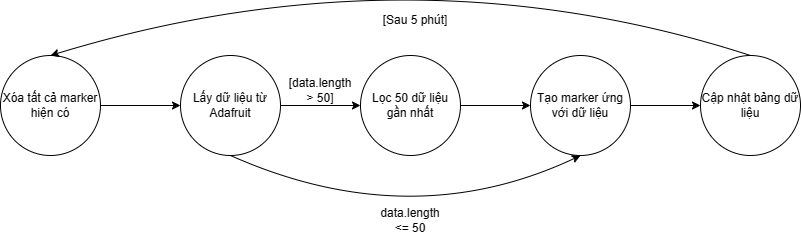

The diagram above was exported from draw.io. Its source (the exported page's mxGraphModel, read from the mxfile embedded in the PNG):
<mxGraphModel dx="1120" dy="484" grid="1" gridSize="10" guides="1" tooltips="1" connect="1" arrows="1" fold="1" page="1" pageScale="1" pageWidth="1654" pageHeight="1169" math="0" shadow="0">
  <root>
    <mxCell id="0" />
    <mxCell id="1" parent="0" />
    <mxCell id="-wNfbSdQcLrWWoOWRHS2-5" value="" style="edgeStyle=orthogonalEdgeStyle;rounded=0;orthogonalLoop=1;jettySize=auto;html=1;" parent="1" source="-wNfbSdQcLrWWoOWRHS2-1" target="-wNfbSdQcLrWWoOWRHS2-4" edge="1">
      <mxGeometry relative="1" as="geometry" />
    </mxCell>
    <mxCell id="-wNfbSdQcLrWWoOWRHS2-1" value="Lấy dữ liệu từ Adafruit" style="ellipse;whiteSpace=wrap;html=1;aspect=fixed;" parent="1" vertex="1">
      <mxGeometry x="330" y="80" width="100" height="100" as="geometry" />
    </mxCell>
    <mxCell id="-wNfbSdQcLrWWoOWRHS2-6" value="" style="edgeStyle=orthogonalEdgeStyle;rounded=0;orthogonalLoop=1;jettySize=auto;html=1;" parent="1" source="-wNfbSdQcLrWWoOWRHS2-2" target="-wNfbSdQcLrWWoOWRHS2-1" edge="1">
      <mxGeometry relative="1" as="geometry" />
    </mxCell>
    <mxCell id="-wNfbSdQcLrWWoOWRHS2-2" value="Xóa tất cả marker hiện có" style="ellipse;whiteSpace=wrap;html=1;aspect=fixed;" parent="1" vertex="1">
      <mxGeometry x="150" y="80" width="100" height="100" as="geometry" />
    </mxCell>
    <mxCell id="-wNfbSdQcLrWWoOWRHS2-8" value="" style="edgeStyle=orthogonalEdgeStyle;rounded=0;orthogonalLoop=1;jettySize=auto;html=1;" parent="1" source="-wNfbSdQcLrWWoOWRHS2-4" target="-wNfbSdQcLrWWoOWRHS2-7" edge="1">
      <mxGeometry relative="1" as="geometry" />
    </mxCell>
    <mxCell id="-wNfbSdQcLrWWoOWRHS2-4" value="Lọc 50 dữ liệu gần nhất" style="ellipse;whiteSpace=wrap;html=1;aspect=fixed;" parent="1" vertex="1">
      <mxGeometry x="510" y="80" width="100" height="100" as="geometry" />
    </mxCell>
    <mxCell id="-wNfbSdQcLrWWoOWRHS2-10" value="" style="edgeStyle=orthogonalEdgeStyle;rounded=0;orthogonalLoop=1;jettySize=auto;html=1;" parent="1" source="-wNfbSdQcLrWWoOWRHS2-7" target="-wNfbSdQcLrWWoOWRHS2-9" edge="1">
      <mxGeometry relative="1" as="geometry" />
    </mxCell>
    <mxCell id="-wNfbSdQcLrWWoOWRHS2-7" value="Tạo marker ứng với dữ liệu" style="ellipse;whiteSpace=wrap;html=1;aspect=fixed;" parent="1" vertex="1">
      <mxGeometry x="680" y="80" width="100" height="100" as="geometry" />
    </mxCell>
    <mxCell id="-wNfbSdQcLrWWoOWRHS2-9" value="Cập nhật bảng dữ liệu" style="ellipse;whiteSpace=wrap;html=1;aspect=fixed;" parent="1" vertex="1">
      <mxGeometry x="850" y="80" width="100" height="100" as="geometry" />
    </mxCell>
    <mxCell id="-wNfbSdQcLrWWoOWRHS2-11" value="" style="curved=1;endArrow=classic;html=1;rounded=0;exitX=0.5;exitY=1;exitDx=0;exitDy=0;entryX=0.5;entryY=1;entryDx=0;entryDy=0;" parent="1" source="-wNfbSdQcLrWWoOWRHS2-1" target="-wNfbSdQcLrWWoOWRHS2-7" edge="1">
      <mxGeometry width="50" height="50" relative="1" as="geometry">
        <mxPoint x="550" y="150" as="sourcePoint" />
        <mxPoint x="600" y="100" as="targetPoint" />
        <Array as="points">
          <mxPoint x="560" y="260" />
        </Array>
      </mxGeometry>
    </mxCell>
    <mxCell id="-wNfbSdQcLrWWoOWRHS2-12" value="[data.length &amp;gt; 50]" style="text;html=1;strokeColor=none;fillColor=none;align=center;verticalAlign=middle;whiteSpace=wrap;rounded=0;" parent="1" vertex="1">
      <mxGeometry x="440" y="100" width="60" height="30" as="geometry" />
    </mxCell>
    <mxCell id="-wNfbSdQcLrWWoOWRHS2-13" value="data.length &amp;lt;= 50" style="text;html=1;strokeColor=none;fillColor=none;align=center;verticalAlign=middle;whiteSpace=wrap;rounded=0;" parent="1" vertex="1">
      <mxGeometry x="530" y="230" width="60" height="30" as="geometry" />
    </mxCell>
    <mxCell id="-wNfbSdQcLrWWoOWRHS2-15" value="" style="curved=1;endArrow=classic;html=1;rounded=0;exitX=0.5;exitY=0;exitDx=0;exitDy=0;entryX=0.5;entryY=0;entryDx=0;entryDy=0;" parent="1" source="-wNfbSdQcLrWWoOWRHS2-9" target="-wNfbSdQcLrWWoOWRHS2-2" edge="1">
      <mxGeometry width="50" height="50" relative="1" as="geometry">
        <mxPoint x="550" y="150" as="sourcePoint" />
        <mxPoint x="600" y="100" as="targetPoint" />
        <Array as="points">
          <mxPoint x="560" y="-30" />
        </Array>
      </mxGeometry>
    </mxCell>
    <mxCell id="-wNfbSdQcLrWWoOWRHS2-16" value="[Sau 5 phút]" style="text;html=1;strokeColor=none;fillColor=none;align=center;verticalAlign=middle;whiteSpace=wrap;rounded=0;" parent="1" vertex="1">
      <mxGeometry x="530" y="30" width="70" height="30" as="geometry" />
    </mxCell>
  </root>
</mxGraphModel>